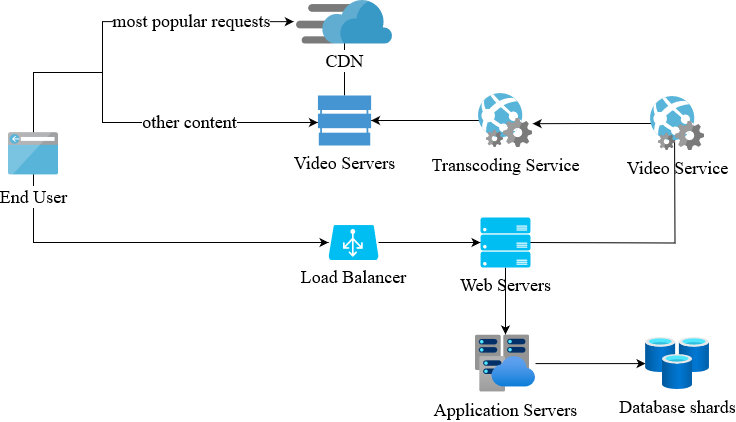

The diagram above was exported from draw.io. Its source (the exported page's mxGraphModel, read from the mxfile embedded in the PNG):
<mxGraphModel dx="1793" dy="990" grid="1" gridSize="10" guides="1" tooltips="1" connect="1" arrows="1" fold="1" page="1" pageScale="1" pageWidth="1169" pageHeight="827" math="0" shadow="0">
  <root>
    <mxCell id="0" />
    <mxCell id="1" parent="0" />
    <mxCell id="2" value="" style="edgeStyle=orthogonalEdgeStyle;rounded=0;orthogonalLoop=1;jettySize=auto;html=1;" edge="1" source="16" target="15" parent="1">
      <mxGeometry relative="1" as="geometry" />
    </mxCell>
    <mxCell id="3" value="" style="edgeStyle=orthogonalEdgeStyle;rounded=0;orthogonalLoop=1;jettySize=auto;html=1;" edge="1" source="8" target="11" parent="1">
      <mxGeometry relative="1" as="geometry" />
    </mxCell>
    <mxCell id="4" value="" style="edgeStyle=orthogonalEdgeStyle;rounded=0;orthogonalLoop=1;jettySize=auto;html=1;" edge="1" source="7" target="8" parent="1">
      <mxGeometry relative="1" as="geometry">
        <Array as="points">
          <mxPoint x="1215" y="800" />
        </Array>
      </mxGeometry>
    </mxCell>
    <mxCell id="5" style="edgeStyle=orthogonalEdgeStyle;rounded=0;orthogonalLoop=1;jettySize=auto;html=1;" edge="1" source="7" target="15" parent="1">
      <mxGeometry relative="1" as="geometry">
        <Array as="points">
          <mxPoint x="1215" y="630" />
          <mxPoint x="1284" y="630" />
          <mxPoint x="1284" y="680" />
        </Array>
      </mxGeometry>
    </mxCell>
    <mxCell id="6" value="&lt;font style=&quot;font-size: 18px;&quot;&gt;other content&lt;br&gt;&lt;/font&gt;" style="edgeLabel;html=1;align=center;verticalAlign=middle;resizable=0;points=[];" vertex="1" connectable="0" parent="5">
      <mxGeometry x="0.2331" y="-2" relative="1" as="geometry">
        <mxPoint x="30" y="-4" as="offset" />
      </mxGeometry>
    </mxCell>
    <mxCell id="7" value="&lt;font style=&quot;font-size: 18px;&quot;&gt;End User&lt;/font&gt;" style="aspect=fixed;html=1;perimeter=none;align=center;shadow=0;dashed=0;image;fontSize=12;image=img/lib/mscae/Browser.svg;spacingTop=5;" vertex="1" parent="1">
      <mxGeometry x="1189.9999999999995" y="690" width="50" height="42.5" as="geometry" />
    </mxCell>
    <mxCell id="8" value="&lt;font style=&quot;font-size: 18px;&quot;&gt;Load Balancer&lt;br&gt;&lt;/font&gt;" style="verticalLabelPosition=bottom;html=1;verticalAlign=top;align=center;strokeColor=none;fillColor=#00BEF2;shape=mxgraph.azure.azure_load_balancer;" vertex="1" parent="1">
      <mxGeometry x="1510" y="782.5" width="50" height="35" as="geometry" />
    </mxCell>
    <mxCell id="9" style="edgeStyle=orthogonalEdgeStyle;rounded=0;orthogonalLoop=1;jettySize=auto;html=1;" edge="1" parent="1">
      <mxGeometry relative="1" as="geometry">
        <mxPoint x="1709" y="800" as="sourcePoint" />
        <mxPoint x="1856" y="681" as="targetPoint" />
      </mxGeometry>
    </mxCell>
    <mxCell id="10" value="" style="edgeStyle=orthogonalEdgeStyle;rounded=0;orthogonalLoop=1;jettySize=auto;html=1;" edge="1" source="11" target="18" parent="1">
      <mxGeometry relative="1" as="geometry" />
    </mxCell>
    <mxCell id="11" value="&lt;font style=&quot;font-size: 18px;&quot;&gt;Web Servers&lt;br&gt;&lt;/font&gt;" style="verticalLabelPosition=bottom;html=1;verticalAlign=top;align=center;strokeColor=none;fillColor=#00BEF2;shape=mxgraph.azure.server_rack;" vertex="1" parent="1">
      <mxGeometry x="1662" y="775" width="50" height="50" as="geometry" />
    </mxCell>
    <mxCell id="12" value="" style="edgeStyle=orthogonalEdgeStyle;rounded=0;orthogonalLoop=1;jettySize=auto;html=1;entryX=-0.028;entryY=0.492;entryDx=0;entryDy=0;entryPerimeter=0;" edge="1" target="22" parent="1">
      <mxGeometry relative="1" as="geometry">
        <mxPoint x="1235" y="630" as="sourcePoint" />
        <mxPoint x="1535" y="818.5" as="targetPoint" />
        <Array as="points">
          <mxPoint x="1235" y="630" />
          <mxPoint x="1284" y="630" />
          <mxPoint x="1284" y="579" />
        </Array>
      </mxGeometry>
    </mxCell>
    <mxCell id="13" value="&lt;font style=&quot;font-size: 18px;&quot;&gt;most popular requests&lt;/font&gt;" style="edgeLabel;html=1;align=center;verticalAlign=middle;resizable=0;points=[];" vertex="1" connectable="0" parent="12">
      <mxGeometry x="0.0372" y="2" relative="1" as="geometry">
        <mxPoint x="37" as="offset" />
      </mxGeometry>
    </mxCell>
    <mxCell id="14" value="" style="edgeStyle=orthogonalEdgeStyle;rounded=0;orthogonalLoop=1;jettySize=auto;html=1;" edge="1" source="15" target="22" parent="1">
      <mxGeometry relative="1" as="geometry" />
    </mxCell>
    <mxCell id="15" value="&lt;font style=&quot;font-size: 18px; background-color: rgb(255, 255, 255);&quot;&gt;Video Servers&lt;br&gt;&lt;/font&gt;" style="shadow=0;dashed=0;html=1;strokeColor=none;fillColor=#4495D1;labelPosition=center;verticalLabelPosition=bottom;verticalAlign=top;align=center;outlineConnect=0;shape=mxgraph.veeam.2d.full_datastore;" vertex="1" parent="1">
      <mxGeometry x="1499.4" y="653" width="53.2" height="50" as="geometry" />
    </mxCell>
    <mxCell id="16" value="&lt;font style=&quot;font-size: 18px; background-color: rgb(255, 255, 255);&quot;&gt;Transcoding Service&lt;br&gt;&lt;/font&gt;" style="aspect=fixed;html=1;perimeter=none;align=center;shadow=0;dashed=0;image;fontSize=12;image=img/lib/mscae/WebApp_WebJobs.svg;labelBackgroundColor=none;" vertex="1" parent="1">
      <mxGeometry x="1660" y="651" width="54" height="54" as="geometry" />
    </mxCell>
    <mxCell id="17" style="edgeStyle=orthogonalEdgeStyle;rounded=0;orthogonalLoop=1;jettySize=auto;html=1;" edge="1" source="18" target="19" parent="1">
      <mxGeometry relative="1" as="geometry" />
    </mxCell>
    <mxCell id="18" value="&lt;font style=&quot;font-size: 18px;&quot;&gt;Application Server&lt;font style=&quot;font-size: 18px;&quot;&gt;s&lt;br&gt;&lt;/font&gt;&lt;/font&gt;" style="image;aspect=fixed;html=1;points=[];align=center;fontSize=12;image=img/lib/azure2/databases/Virtual_Clusters.svg;" vertex="1" parent="1">
      <mxGeometry x="1657" y="892" width="60" height="58.18" as="geometry" />
    </mxCell>
    <mxCell id="19" value="&lt;font style=&quot;font-size: 18px;&quot;&gt;Database shards&lt;br&gt;&lt;/font&gt;" style="image;aspect=fixed;html=1;points=[];align=center;fontSize=12;image=img/lib/azure2/databases/Cache_Redis.svg;" vertex="1" parent="1">
      <mxGeometry x="1827" y="895.0900000000001" width="64" height="52" as="geometry" />
    </mxCell>
    <mxCell id="20" style="edgeStyle=orthogonalEdgeStyle;rounded=0;orthogonalLoop=1;jettySize=auto;html=1;entryX=1.003;entryY=0.559;entryDx=0;entryDy=0;entryPerimeter=0;" edge="1" source="21" target="16" parent="1">
      <mxGeometry relative="1" as="geometry" />
    </mxCell>
    <mxCell id="21" value="&lt;font style=&quot;font-size: 18px;&quot;&gt;Video Service&lt;/font&gt;" style="aspect=fixed;html=1;perimeter=none;align=center;shadow=0;dashed=0;image;fontSize=12;image=img/lib/mscae/WebApp_WebJobs.svg;labelBackgroundColor=none;" vertex="1" parent="1">
      <mxGeometry x="1832" y="654" width="54" height="54" as="geometry" />
    </mxCell>
    <mxCell id="22" value="&lt;font style=&quot;font-size: 18px;&quot;&gt;CDN&lt;/font&gt;" style="aspect=fixed;html=1;perimeter=none;align=center;shadow=0;dashed=0;image;fontSize=12;image=img/lib/mscae/Content_Delivery_Network.svg;" vertex="1" parent="1">
      <mxGeometry x="1478" y="557.5" width="96" height="44" as="geometry" />
    </mxCell>
  </root>
</mxGraphModel>